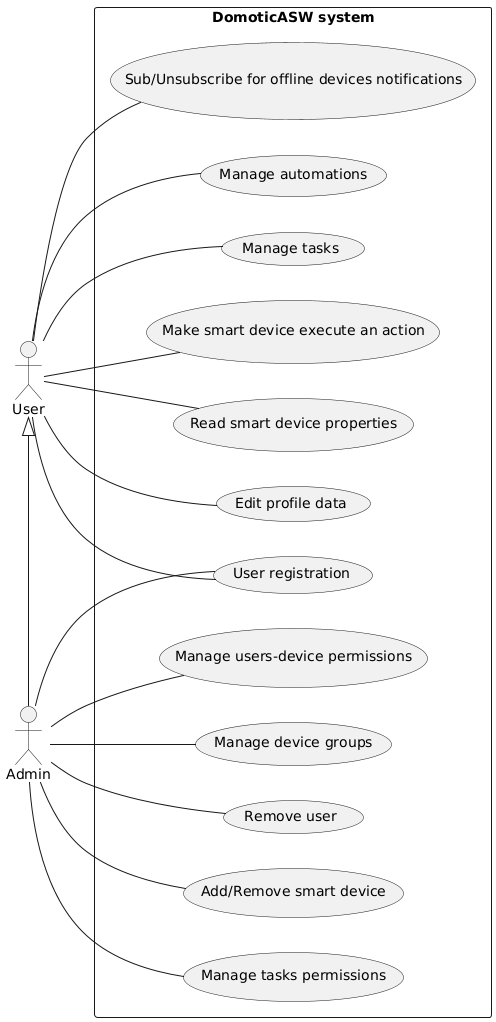

The diagram above was rendered by PlantUML. Its source (embedded in the PNG):
@startuml use-case

left to right direction

actor User
actor Admin

Admin -l-|> User

rectangle "DomoticASW system" {
    Admin -- (Add/Remove smart device)
    Admin -- (Manage users-device permissions)
    Admin -- (Manage tasks permissions)
    usecase "User registration" as (registration)
    Admin -- (registration)
    User -- (registration)
    Admin -- (Remove user)
    Admin -- (Manage device groups)
    User -- (Edit profile data)
    User -- (Read smart device properties)
    User -- (Make smart device execute an action)
    User -- (Manage tasks)
    User -- (Manage automations)
    User -- (Sub/Unsubscribe for offline devices notifications)
}

@enduml